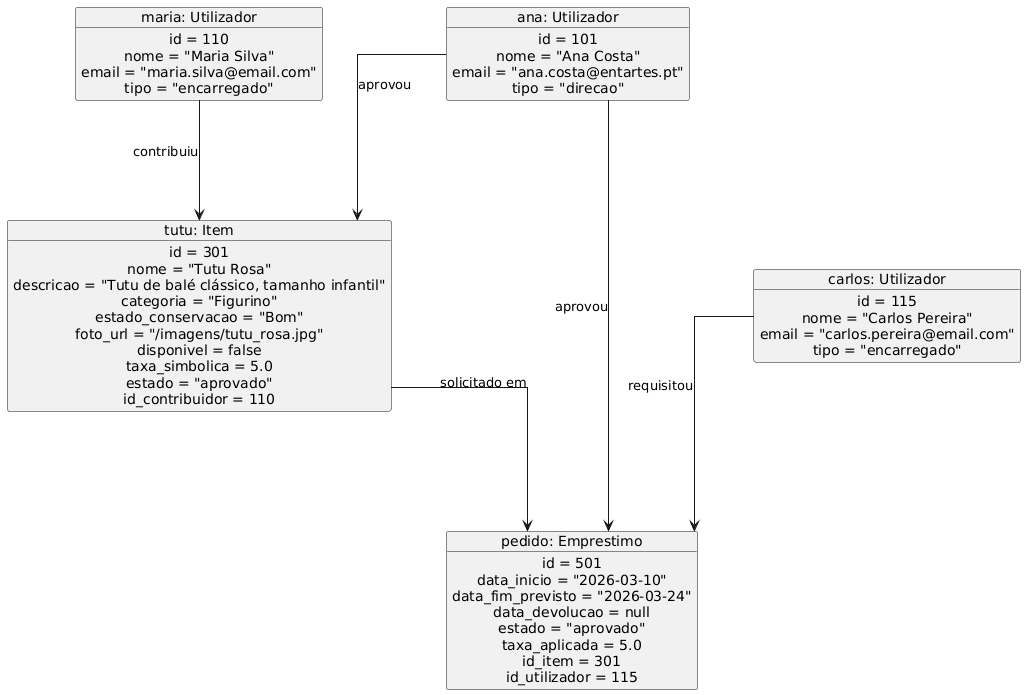

The diagram above was rendered by PlantUML. Its source (embedded in the PNG):
@startuml
skinparam linetype ortho
skinparam defaultTextAlignment center
skinparam nodesep 120
skinparam ranksep 120

' Top row: users
object "maria: Utilizador" as contribuidora {
  id = 110
  nome = "Maria Silva"
  email = "maria.silva@email.com"
  tipo = "encarregado"
}

object "ana: Utilizador" as diretora {
  id = 101
  nome = "Ana Costa"
  email = "ana.costa@entartes.pt"
  tipo = "direcao"
}

object "carlos: Utilizador" as requisitante {
  id = 115
  nome = "Carlos Pereira"
  email = "carlos.pereira@email.com"
  tipo = "encarregado"
}

' Middle row: one item
object "tutu: Item" as item {
  id = 301
  nome = "Tutu Rosa"
  descricao = "Tutu de balé clássico, tamanho infantil"
  categoria = "Figurino"
  estado_conservacao = "Bom"
  foto_url = "/imagens/tutu_rosa.jpg"
  disponivel = false
  taxa_simbolica = 5.0
  estado = "aprovado"
  id_contribuidor = 110
}

' Bottom row: one loan
object "pedido: Emprestimo" as emprestimo {
  id = 501
  data_inicio = "2026-03-10"
  data_fim_previsto = "2026-03-24"
  data_devolucao = null
  estado = "aprovado"
  taxa_aplicada = 5.0
  id_item = 301
  id_utilizador = 115
}

' Relacionamentos - simplified with one item and one loan
contribuidora --> item : "contribuiu"

requisitante --> emprestimo : "requisitou"

diretora --> item : "aprovou"
diretora --> emprestimo : "aprovou"

item --> emprestimo : "solicitado em"
@enduml